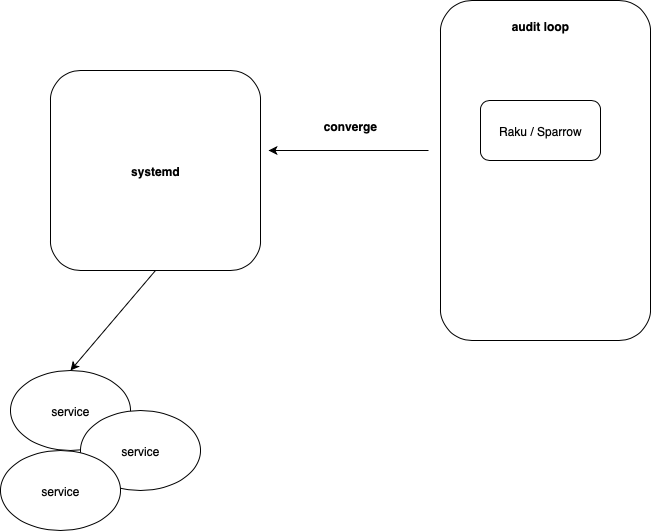

The diagram above was exported from draw.io. Its source (the exported page's mxGraphModel, read from the mxfile embedded in the PNG):
<mxGraphModel dx="946" dy="652" grid="1" gridSize="10" guides="1" tooltips="1" connect="1" arrows="1" fold="1" page="1" pageScale="1" pageWidth="850" pageHeight="1100" math="0" shadow="0">
  <root>
    <mxCell id="0" />
    <mxCell id="1" parent="0" />
    <mxCell id="foEKtQcUHAYvUiWVAj89-7" value="" style="rounded=1;whiteSpace=wrap;html=1;" vertex="1" parent="1">
      <mxGeometry x="510" y="70" width="210" height="340" as="geometry" />
    </mxCell>
    <mxCell id="foEKtQcUHAYvUiWVAj89-1" value="&lt;b&gt;systemd&lt;/b&gt;" style="rounded=1;whiteSpace=wrap;html=1;" vertex="1" parent="1">
      <mxGeometry x="120" y="140" width="210" height="200" as="geometry" />
    </mxCell>
    <mxCell id="foEKtQcUHAYvUiWVAj89-2" value="" style="endArrow=classic;html=1;rounded=0;exitX=0.5;exitY=1;exitDx=0;exitDy=0;" edge="1" parent="1" source="foEKtQcUHAYvUiWVAj89-1">
      <mxGeometry width="50" height="50" relative="1" as="geometry">
        <mxPoint x="180" y="490" as="sourcePoint" />
        <mxPoint x="140" y="440" as="targetPoint" />
      </mxGeometry>
    </mxCell>
    <mxCell id="foEKtQcUHAYvUiWVAj89-3" value="service" style="ellipse;whiteSpace=wrap;html=1;" vertex="1" parent="1">
      <mxGeometry x="80" y="440" width="120" height="80" as="geometry" />
    </mxCell>
    <mxCell id="foEKtQcUHAYvUiWVAj89-4" value="service" style="ellipse;whiteSpace=wrap;html=1;" vertex="1" parent="1">
      <mxGeometry x="150" y="480" width="120" height="80" as="geometry" />
    </mxCell>
    <mxCell id="foEKtQcUHAYvUiWVAj89-5" value="service" style="ellipse;whiteSpace=wrap;html=1;" vertex="1" parent="1">
      <mxGeometry x="70" y="520" width="120" height="80" as="geometry" />
    </mxCell>
    <mxCell id="foEKtQcUHAYvUiWVAj89-6" value="Raku / Sparrow" style="rounded=1;whiteSpace=wrap;html=1;" vertex="1" parent="1">
      <mxGeometry x="550" y="170" width="120" height="60" as="geometry" />
    </mxCell>
    <mxCell id="foEKtQcUHAYvUiWVAj89-8" value="&lt;b&gt;audit loop&lt;/b&gt;" style="text;html=1;align=center;verticalAlign=middle;whiteSpace=wrap;rounded=0;" vertex="1" parent="1">
      <mxGeometry x="580" y="80" width="60" height="30" as="geometry" />
    </mxCell>
    <mxCell id="foEKtQcUHAYvUiWVAj89-10" value="" style="endArrow=classic;html=1;rounded=0;" edge="1" parent="1">
      <mxGeometry width="50" height="50" relative="1" as="geometry">
        <mxPoint x="498" y="220" as="sourcePoint" />
        <mxPoint x="338" y="220" as="targetPoint" />
      </mxGeometry>
    </mxCell>
    <mxCell id="foEKtQcUHAYvUiWVAj89-11" value="&lt;b&gt;converge&lt;/b&gt;" style="text;html=1;align=center;verticalAlign=middle;whiteSpace=wrap;rounded=0;" vertex="1" parent="1">
      <mxGeometry x="390" y="180" width="60" height="30" as="geometry" />
    </mxCell>
  </root>
</mxGraphModel>